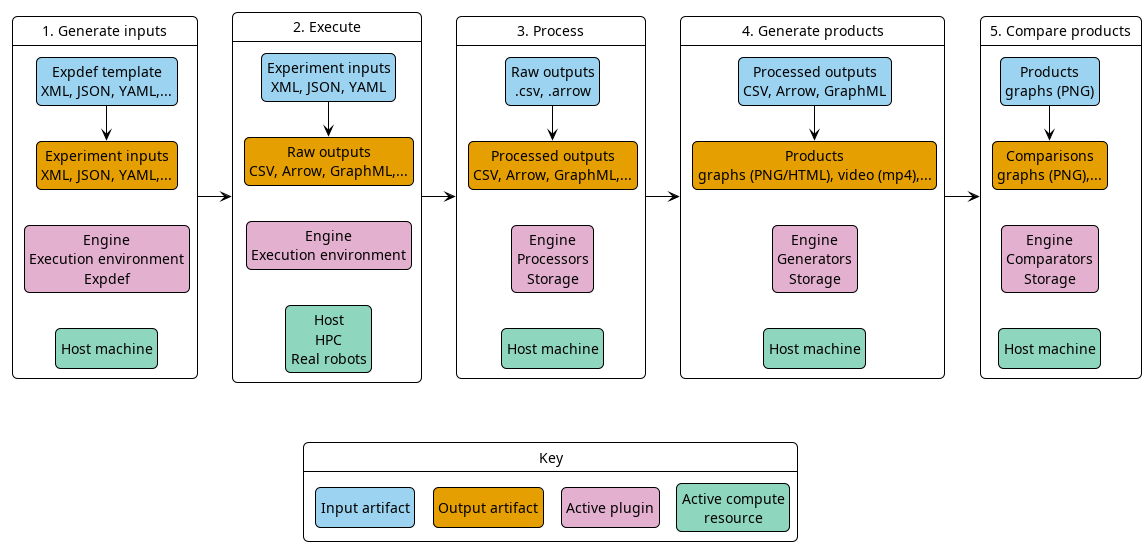

The diagram above was rendered by PlantUML. Its source (embedded in the PNG):
@startuml
!theme plain
!include sierra-palette.iuml
skinparam shadowing false
skinparam RoundCorner 10
skinparam linetype ortho
skinparam defaultTextAlignment center
hide empty description

'title SIERRA pipeline — each stage transforms inputs into outputs via swappable plugins

state "Key" as key {
  state "Input artifact"   as k_in   $ROLE_INPUT
  state "Output artifact"  as k_out  $ROLE_OUTPUT
  state "Active plugin"      as k_plug $ROLE_PLUGIN
  state "Active compute\nresource" as k_res  $ROLE_COMPUTE
  k_in -[hidden]r-> k_out
  k_out -[hidden]r-> k_plug
  k_plug -[hidden]r-> k_res
}

state "1. Generate inputs" as s1 {
  state "Expdef template\nXML, JSON, YAML,..." as in1 $ROLE_INPUT
  state "Experiment inputs\nXML, JSON, YAML,..." as out1 $ROLE_OUTPUT
  state "Engine\nExecution environment\nExpdef" as plug1 $ROLE_PLUGIN
  state "Host machine" as res1 $ROLE_COMPUTE
  in1 --> out1
  out1 -[hidden]d-> plug1
  plug1 -[hidden]d-> res1
}
state "2. Execute" as s2 {
  state "Experiment inputs\nXML, JSON, YAML" as in2 $ROLE_INPUT
  state "Raw outputs\nCSV, Arrow, GraphML,..." as out2 $ROLE_OUTPUT
  state "Engine\nExecution environment" as plug2 $ROLE_PLUGIN
  state "Host\nHPC\nReal robots" as res2 $ROLE_COMPUTE
  in2 --> out2
  out2 -[hidden]d-> plug2
  plug2 -[hidden]d-> res2
}
state "3. Process" as s3 {
  state "Raw outputs\n.csv, .arrow" as in3 $ROLE_INPUT
  state "Processed outputs\nCSV, Arrow, GraphML,..." as out3 $ROLE_OUTPUT
  state "Engine\nProcessors\nStorage" as plug3 $ROLE_PLUGIN
  state "Host machine" as res3 $ROLE_COMPUTE
  in3 --> out3
  out3 -[hidden]d-> plug3
  plug3 -[hidden]d-> res3
}
state "4. Generate products" as s4 {
  state "Processed outputs\nCSV, Arrow, GraphML" as in4 $ROLE_INPUT
  state "Products\ngraphs (PNG/HTML), video (mp4),..." as out4 $ROLE_OUTPUT
  state "Engine\nGenerators\nStorage" as plug4 $ROLE_PLUGIN
  state "Host machine" as res4 $ROLE_COMPUTE
  in4 --> out4
  out4 -[hidden]d-> plug4
  plug4 -[hidden]d-> res4
}
state "5. Compare products" as s5 {
  state "Products\ngraphs (PNG)" as in5 $ROLE_INPUT
  state "Comparisons\ngraphs (PNG),..." as out5 $ROLE_OUTPUT
  state "Engine\nComparators\nStorage" as plug5 $ROLE_PLUGIN
  state "Host machine" as res5 $ROLE_COMPUTE
  in5 --> out5
  out5 -[hidden]d-> plug5
  plug5 -[hidden]d-> res5
}

s1 -right-> s2
s2 -right-> s3
s3 -right-> s4
s4 -right-> s5
' key sits BELOW the pipeline (anchored off the stage container so it doesn't
' stretch any single column)
s3 -[hidden]d-> key
@enduml